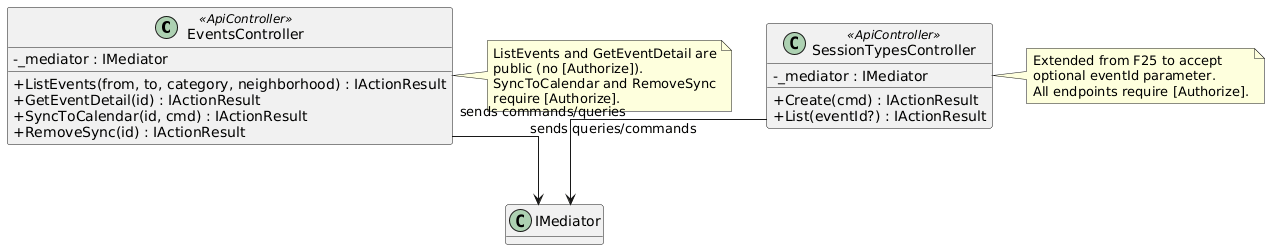

The diagram above was rendered by PlantUML. Its source (embedded in the PNG):
@startuml
skinparam classAttributeIconSize 0
skinparam linetype ortho
hide empty methods

class EventsController <<ApiController>> {
  -_mediator : IMediator
  +ListEvents(from, to, category, neighborhood) : IActionResult
  +GetEventDetail(id) : IActionResult
  +SyncToCalendar(id, cmd) : IActionResult
  +RemoveSync(id) : IActionResult
}

class SessionTypesController <<ApiController>> {
  -_mediator : IMediator
  +Create(cmd) : IActionResult
  +List(eventId?) : IActionResult
}

note right of EventsController
  ListEvents and GetEventDetail are
  public (no [Authorize]).
  SyncToCalendar and RemoveSync
  require [Authorize].
end note

note right of SessionTypesController
  Extended from F25 to accept
  optional eventId parameter.
  All endpoints require [Authorize].
end note

EventsController --> "IMediator" : sends queries/commands
SessionTypesController --> "IMediator" : sends commands/queries
@enduml